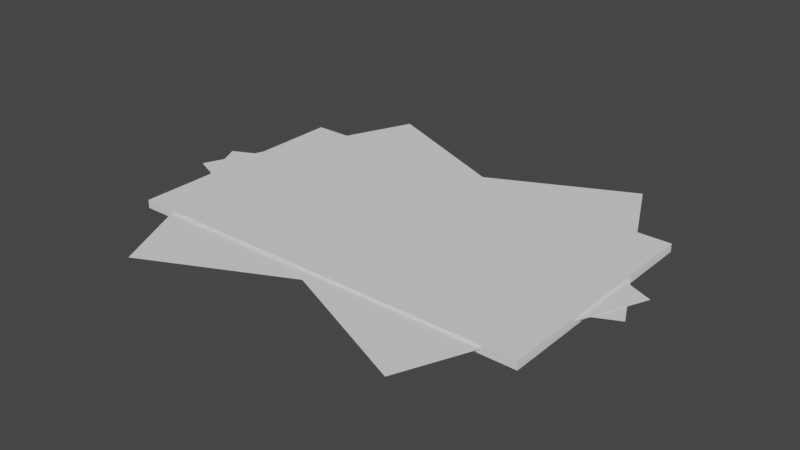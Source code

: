 # Source: paper.blend  (saved by Blender 3.0.42; exported with 4.5.12 LTS)
import bpy
from mathutils import Matrix  # noqa: F401  (used for matrix-valued properties, if any)

bpy.ops.wm.read_factory_settings(use_empty=True)
scene = bpy.context.scene
scene.name = 'Scene'

# ---- collections
col_collection = bpy.data.collections.new('Collection'); scene.collection.children.link(col_collection)

# ---- world
world_world = bpy.data.worlds.new('World'); scene.world = world_world
world_world.use_nodes = True; world_world.node_tree.nodes.clear()
_N = world_world.node_tree.nodes; _L = world_world.node_tree.links
n0 = _N.new('ShaderNodeOutputWorld'); n0.name = 'World Output'; n0.location = (300, 300)
n1 = _N.new('ShaderNodeBackground'); n1.name = 'Background'; n1.location = (10, 300)
n1.inputs[0].default_value = (0.05088, 0.05088, 0.05088, 1.0)
_L.new(n1.outputs[0], n0.inputs[0])
n0.is_active_output = True
world_world.color = (0.05088, 0.05088, 0.05088)
world_world.use_sun_shadow = False
world_world.sun_shadow_jitter_overblur = 0.0

# ---- meshes
me_cube_001 = bpy.data.meshes.new('Cube.001')
me_cube_001.from_pydata([(-1.0, -1.0, -1.0), (-1.0, -1.0, 1.0), (-1.0, 1.0, -1.0), (-1.0, 1.0, 1.0), (1.0, -1.0, -1.0), (1.0, -1.0, 1.0), (1.0, 1.0, -1.0), (1.0, 1.0, 1.0)], [], [(0, 1, 3, 2), (2, 3, 7, 6), (6, 7, 5, 4), (4, 5, 1, 0), (2, 6, 4, 0), (7, 3, 1, 5)])
_uv = me_cube_001.uv_layers.new(name='UVMap')
_uv.uv.foreach_set('vector', [0.375, 0.0, 0.625, 0.0, 0.625, 0.25, 0.375, 0.25, 0.375, 0.25, 0.625, 0.25, 0.625, 0.5, 0.375, 0.5, 0.375, 0.5, 0.625, 0.5, 0.625, 0.75, 0.375, 0.75, 0.375, 0.75, 0.625, 0.75, 0.625, 1.0, 0.375, 1.0, 0.125, 0.5, 0.375, 0.5, 0.375, 0.75, 0.125, 0.75, 0.625, 0.5, 0.875, 0.5, 0.875, 0.75, 0.625, 0.75])
me_cube_001.use_remesh_fix_poles = True
me_cube_001.use_remesh_preserve_attributes = False
me_cube_001.update()
me_cube_002 = bpy.data.meshes.new('Cube.002')
me_cube_002.from_pydata([(-1.0, -1.0, -1.0), (-1.0, -1.0, 1.0), (-1.0, 1.0, -1.0), (-1.0, 1.0, 1.0), (1.0, -1.0, -1.0), (1.0, -1.0, 1.0), (1.0, 1.0, -1.0), (1.0, 1.0, 1.0)], [], [(0, 1, 3, 2), (2, 3, 7, 6), (6, 7, 5, 4), (4, 5, 1, 0), (2, 6, 4, 0), (7, 3, 1, 5)])
_uv = me_cube_002.uv_layers.new(name='UVMap')
_uv.uv.foreach_set('vector', [0.375, 0.0, 0.625, 0.0, 0.625, 0.25, 0.375, 0.25, 0.375, 0.25, 0.625, 0.25, 0.625, 0.5, 0.375, 0.5, 0.375, 0.5, 0.625, 0.5, 0.625, 0.75, 0.375, 0.75, 0.375, 0.75, 0.625, 0.75, 0.625, 1.0, 0.375, 1.0, 0.125, 0.5, 0.375, 0.5, 0.375, 0.75, 0.125, 0.75, 0.625, 0.5, 0.875, 0.5, 0.875, 0.75, 0.625, 0.75])
me_cube_002.use_remesh_fix_poles = True
me_cube_002.use_remesh_preserve_attributes = False
me_cube_002.update()
me_cube_003 = bpy.data.meshes.new('Cube.003')
me_cube_003.from_pydata([(-1.0, -1.0, -1.0), (-1.0, -1.0, 1.0), (-1.0, 1.0, -1.0), (-1.0, 1.0, 1.0), (1.0, -1.0, -1.0), (1.0, -1.0, 1.0), (1.0, 1.0, -1.0), (1.0, 1.0, 1.0)], [], [(0, 1, 3, 2), (2, 3, 7, 6), (6, 7, 5, 4), (4, 5, 1, 0), (2, 6, 4, 0), (7, 3, 1, 5)])
_uv = me_cube_003.uv_layers.new(name='UVMap')
_uv.uv.foreach_set('vector', [0.375, 0.0, 0.625, 0.0, 0.625, 0.25, 0.375, 0.25, 0.375, 0.25, 0.625, 0.25, 0.625, 0.5, 0.375, 0.5, 0.375, 0.5, 0.625, 0.5, 0.625, 0.75, 0.375, 0.75, 0.375, 0.75, 0.625, 0.75, 0.625, 1.0, 0.375, 1.0, 0.125, 0.5, 0.375, 0.5, 0.375, 0.75, 0.125, 0.75, 0.625, 0.5, 0.875, 0.5, 0.875, 0.75, 0.625, 0.75])
me_cube_003.use_remesh_fix_poles = True
me_cube_003.use_remesh_preserve_attributes = False
me_cube_003.update()
me_cube_004 = bpy.data.meshes.new('Cube.004')
me_cube_004.from_pydata([(-1.0, -1.0, -1.0), (-1.0, -1.0, 1.0), (-1.0, 1.0, -1.0), (-1.0, 1.0, 1.0), (1.0, -1.0, -1.0), (1.0, -1.0, 1.0), (1.0, 1.0, -1.0), (1.0, 1.0, 1.0)], [], [(0, 1, 3, 2), (2, 3, 7, 6), (6, 7, 5, 4), (4, 5, 1, 0), (2, 6, 4, 0), (7, 3, 1, 5)])
_uv = me_cube_004.uv_layers.new(name='UVMap')
_uv.uv.foreach_set('vector', [0.375, 0.0, 0.625, 0.0, 0.625, 0.25, 0.375, 0.25, 0.375, 0.25, 0.625, 0.25, 0.625, 0.5, 0.375, 0.5, 0.375, 0.5, 0.625, 0.5, 0.625, 0.75, 0.375, 0.75, 0.375, 0.75, 0.625, 0.75, 0.625, 1.0, 0.375, 1.0, 0.125, 0.5, 0.375, 0.5, 0.375, 0.75, 0.125, 0.75, 0.625, 0.5, 0.875, 0.5, 0.875, 0.75, 0.625, 0.75])
me_cube_004.use_remesh_fix_poles = True
me_cube_004.use_remesh_preserve_attributes = False
me_cube_004.update()

# ---- objects
ob_cube = bpy.data.objects.new('Cube', me_cube_001)
ob_cube_001 = bpy.data.objects.new('Cube.001', me_cube_002)
ob_cube_002 = bpy.data.objects.new('Cube.002', me_cube_003)
ob_cube_003 = bpy.data.objects.new('Cube.003', me_cube_004)

# ---- transforms, parenting, visibility, modifiers, constraints
ob_cube.location = (0.0, 0.0, 0.0)
ob_cube.scale = (16.0, 9.0, 0.005953)
_m = ob_cube.modifiers.new('Array', 'ARRAY')
_m.count = 30
_m.relative_offset_displace = (0.0, 0.0, 1.1)
ob_cube_001.location = (0.0, 0.0, 0.395)
ob_cube_001.rotation_euler = (0.0, -0.0, 0.4463)
ob_cube_001.scale = (16.0, 9.0, 0.01191)
ob_cube_002.location = (0.0, 0.0, 0.425)
ob_cube_002.rotation_euler = (0.0, -0.0, -3.55)
ob_cube_002.scale = (16.0, 9.0, 0.01191)
ob_cube_003.location = (0.0, 0.0, 0.435)
ob_cube_003.scale = (16.0, 9.0, 0.005953)
_m = ob_cube_003.modifiers.new('Array', 'ARRAY')
_m.count = 14
_m.relative_offset_displace = (0.0, 0.0, 1.1)

# ---- collection membership
col_collection.objects.link(ob_cube)
col_collection.objects.link(ob_cube_001)
col_collection.objects.link(ob_cube_002)
col_collection.objects.link(ob_cube_003)

# ---- scene / render settings (as saved in the file)
scene.frame_start = 1; scene.frame_end = 250; scene.frame_set(1)
scene.render.engine = 'BLENDER_EEVEE_NEXT'
scene.cycles.sampling_pattern = 'TABULATED_SOBOL'
scene.cycles.use_light_tree = False
scene.view_settings.view_transform = 'Filmic'
bpy.context.view_layer.update()

# ---- added for rendering (the .blend has no active camera and no usable light): camera, sun
cam_auto = bpy.data.cameras.new('AutoCamera')
cam_auto.lens = 50.0
cam_auto.sensor_width = 36.0
cam_auto.clip_end = 1000.0
ob_auto_camera = bpy.data.objects.new('AutoCamera', cam_auto)
scene.collection.objects.link(ob_auto_camera)
ob_auto_camera.location = (43.8426, -52.6112, 35.3767)
ob_auto_camera.rotation_euler = (1.09748, -7.21219e-08, 0.694738)
scene.camera = ob_auto_camera
light_auto_sun = bpy.data.lights.new('AutoSun', 'SUN')
light_auto_sun.energy = 3.0
light_auto_sun.angle = 0.0523599
ob_auto_sun = bpy.data.objects.new('AutoSun', light_auto_sun)
scene.collection.objects.link(ob_auto_sun)
ob_auto_sun.rotation_euler = (0.872665, 0.174533, 0.523599)
bpy.context.view_layer.update()
